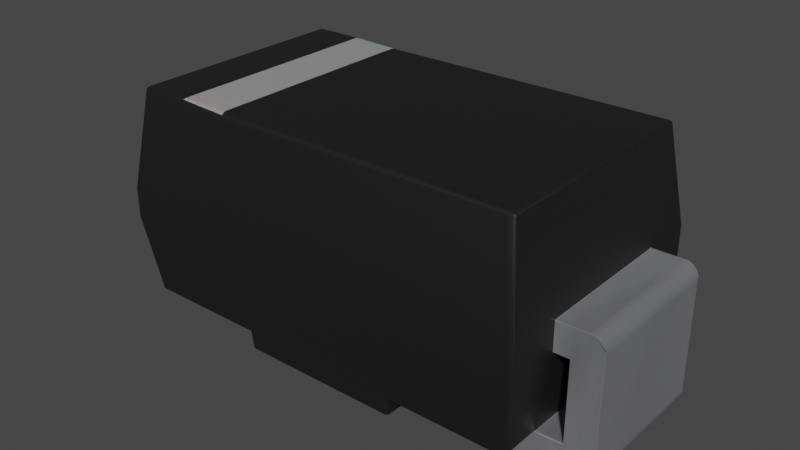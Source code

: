 # Source: DO-214AC.blend  (saved by Blender 3.2.14; exported with 4.5.12 LTS)
import bpy
from mathutils import Matrix  # noqa: F401  (used for matrix-valued properties, if any)

bpy.ops.wm.read_factory_settings(use_empty=True)
scene = bpy.context.scene
scene.name = 'Scene'

# ---- collections
col_collection = bpy.data.collections.new('Collection'); scene.collection.children.link(col_collection)

# ---- materials (node trees are filled in below, after node groups)
mat_plastic_white = bpy.data.materials.new('plastic_white')
mat_plastic_white.use_transparent_shadow = False
mat_plastic_black = bpy.data.materials.new('plastic_black')
mat_plastic_black.use_transparent_shadow = False
mat_plastic_black.preview_render_type = 'CUBE'
mat_metal = bpy.data.materials.new('Metal')
mat_metal.use_transparent_shadow = False

# ---- node groups
ng_auto_smooth = bpy.data.node_groups.new('Auto Smooth', 'GeometryNodeTree')
_s = ng_auto_smooth.interface.new_socket(name='Geometry', in_out='OUTPUT', socket_type='NodeSocketGeometry')
_s = ng_auto_smooth.interface.new_socket(name='Geometry', in_out='INPUT', socket_type='NodeSocketGeometry')
_s = ng_auto_smooth.interface.new_socket(name='Angle', in_out='INPUT', socket_type='NodeSocketFloat')
_s.subtype = 'ANGLE'
_s.min_value = 0.0
_s.max_value = 3.142
ng_auto_smooth.is_modifier = True
_N = ng_auto_smooth.nodes; _L = ng_auto_smooth.links
n0 = _N.new('NodeGroupOutput'); n0.name = 'Group Output'; n0.location = (480, -100)
n1 = _N.new('NodeGroupInput'); n1.name = 'Group Input'; n1.location = (-420, -300)
n2 = _N.new('NodeGroupInput'); n2.name = 'Group Input.001'; n2.location = (-60, -100)
n3 = _N.new('GeometryNodeSetShadeSmooth'); n3.name = 'Set Shade Smooth'; n3.location = (120, -100)
n3.domain = 'EDGE'
n4 = _N.new('GeometryNodeSetShadeSmooth'); n4.name = 'Set Shade Smooth.001'; n4.location = (300, -100)
n5 = _N.new('GeometryNodeInputMeshEdgeAngle'); n5.name = 'Edge Angle'; n5.location = (-420, -220)
n6 = _N.new('GeometryNodeInputEdgeSmooth'); n6.name = 'Is Edge Smooth'; n6.location = (-60, -160)
n7 = _N.new('GeometryNodeInputShadeSmooth'); n7.name = 'Is Face Smooth'; n7.location = (-240, -340)
n8 = _N.new('FunctionNodeBooleanMath'); n8.name = 'Boolean Math'; n8.location = (-60, -220)
n9 = _N.new('FunctionNodeCompare'); n9.name = 'Compare'; n9.location = (-240, -180)
n9.operation = 'LESS_EQUAL'
_L.new(n5.outputs[0], n9.inputs[0])
_L.new(n4.outputs[0], n0.inputs[0])
_L.new(n1.outputs[1], n9.inputs[1])
_L.new(n9.outputs[0], n8.inputs[0])
_L.new(n7.outputs[0], n8.inputs[1])
_L.new(n2.outputs[0], n3.inputs[0])
_L.new(n6.outputs[0], n3.inputs[1])
_L.new(n3.outputs[0], n4.inputs[0])
_L.new(n8.outputs[0], n3.inputs[2])
n0.is_active_output = True

# ---- material node trees
mat_plastic_white.use_nodes = True; mat_plastic_white.node_tree.nodes.clear()
_N = mat_plastic_white.node_tree.nodes; _L = mat_plastic_white.node_tree.links
n0 = _N.new('ShaderNodeOutputMaterial'); n0.name = 'Material Output'; n0.location = (300, 300)
n1 = _N.new('ShaderNodeBsdfPrincipled'); n1.name = 'Principled BSDF'; n1.location = (-34, 272)
n1.distribution = 'GGX'
n1.subsurface_method = 'BURLEY'
n1.inputs[1].default_value = 0.02
n1.inputs[2].default_value = 0.4636
n1.inputs[3].default_value = 1.4
n1.inputs[8].default_value = 1.0
n1.inputs[10].default_value = 0.3682
n1.inputs[13].default_value = 0.6591
n1.inputs[18].default_value = 0.2318
n1.inputs[20].default_value = 0.6709
n1.inputs[24].default_value = 0.1191
n1.inputs[27].default_value = (0.0, 0.0, 0.0, 1.0)
n1.inputs[28].default_value = 1.0
n2 = _N.new('ShaderNodeMapping'); n2.name = 'Mapping'; n2.location = (-1010, 265)
n2.inputs[3].default_value = (3.0, 1.0, 1.0)
n3 = _N.new('ShaderNodeTexCoord'); n3.name = 'Texture Coordinate'; n3.location = (-1250, 180)
n4 = _N.new('ShaderNodeBump'); n4.name = 'Bump'; n4.location = (-376, -99)
n4.inputs[0].default_value = 0.05
n4.inputs[1].default_value = 1.0
n4.inputs[2].default_value = 1.0
n5 = _N.new('ShaderNodeTexNoise'); n5.name = 'Noise Texture'; n5.location = (-662, 176)
n5.inputs[2].default_value = 88.0
n5.inputs[3].default_value = 10.8
n5.inputs[4].default_value = 0.9167
n5.inputs[8].default_value = 1.6
n6 = _N.new('ShaderNodeValToRGB'); n6.name = 'ColorRamp'; n6.location = (-354, 186)
while len(n6.color_ramp.elements) > 1: n6.color_ramp.elements.remove(n6.color_ramp.elements[-1])
n6.color_ramp.elements[0].position = 0.0; n6.color_ramp.elements[0].color = (0.2596, 0.2596, 0.2596, 1.0)
_e = n6.color_ramp.elements.new(1.0); _e.color = (0.6303, 0.6303, 0.6303, 1.0)
n7 = _N.new('ShaderNodeMix'); n7.name = 'Mix'; n7.location = (-204, 152)
n7.data_type = 'RGBA'
n7.inputs[0].default_value = 0.3682
n7.inputs[7].default_value = (0.2525, 0.2525, 0.2525, 1.0)
_L.new(n5.outputs[0], n6.inputs[0])
_L.new(n1.outputs[0], n0.inputs[0])
_L.new(n3.outputs[2], n2.inputs[0])
_L.new(n2.outputs[0], n5.inputs[0])
_L.new(n5.outputs[0], n4.inputs[3])
_L.new(n4.outputs[0], n1.inputs[5])
_L.new(n6.outputs[0], n7.inputs[6])
_L.new(n7.outputs[2], n1.inputs[0])
n0.is_active_output = True
mat_plastic_black.use_nodes = True; mat_plastic_black.node_tree.nodes.clear()
_N = mat_plastic_black.node_tree.nodes; _L = mat_plastic_black.node_tree.links
n0 = _N.new('ShaderNodeOutputMaterial'); n0.name = 'Material Output'; n0.location = (463, 300)
n1 = _N.new('ShaderNodeBsdfPrincipled'); n1.name = 'Principled BSDF'; n1.location = (173, 300)
n1.distribution = 'GGX'
n1.subsurface_method = 'BURLEY'
n1.inputs[1].default_value = 0.06818
n1.inputs[2].default_value = 0.5182
n1.inputs[3].default_value = 1.45
n1.inputs[13].default_value = 0.6432
n1.inputs[20].default_value = 0.1027
n1.inputs[27].default_value = (0.0, 0.0, 0.0, 1.0)
n1.inputs[28].default_value = 1.0
n2 = _N.new('ShaderNodeTexCoord'); n2.name = 'Texture Coordinate'; n2.location = (-1001, 105)
n3 = _N.new('ShaderNodeTexNoise'); n3.name = 'Noise Texture'; n3.location = (-455, 203)
n3.inputs[2].default_value = 400.0
n3.inputs[3].default_value = 5.6
n3.inputs[4].default_value = 0.2125
n4 = _N.new('ShaderNodeBump'); n4.name = 'Bump'; n4.location = (-135, -86)
n4.inputs[0].default_value = 0.02
n4.inputs[1].default_value = 0.4
n4.inputs[2].default_value = 1.0
n5 = _N.new('ShaderNodeMapping'); n5.name = 'Mapping'; n5.location = (-755, 143)
n5.inputs[3].default_value = (1.0, 2.0, 1.0)
n6 = _N.new('ShaderNodeValToRGB'); n6.name = 'ColorRamp'; n6.location = (-147, 213)
while len(n6.color_ramp.elements) > 1: n6.color_ramp.elements.remove(n6.color_ramp.elements[-1])
n6.color_ramp.elements[0].position = 0.0; n6.color_ramp.elements[0].color = (0.005014, 0.005014, 0.005014, 1.0)
_e = n6.color_ramp.elements.new(0.9955); _e.color = (0.01269, 0.01269, 0.01269, 1.0)
_L.new(n1.outputs[0], n0.inputs[0])
_L.new(n3.outputs[0], n6.inputs[0])
_L.new(n6.outputs[0], n1.inputs[0])
_L.new(n2.outputs[2], n5.inputs[0])
_L.new(n5.outputs[0], n3.inputs[0])
_L.new(n3.outputs[0], n4.inputs[3])
_L.new(n4.outputs[0], n1.inputs[5])
n0.is_active_output = True
mat_metal.use_nodes = True; mat_metal.node_tree.nodes.clear()
_N = mat_metal.node_tree.nodes; _L = mat_metal.node_tree.links
n0 = _N.new('ShaderNodeMapping'); n0.name = 'Mapping'; n0.location = (2649, 699)
n0.inputs[3].default_value = (4.8, 1.2, 1.1)
n1 = _N.new('ShaderNodeBsdfPrincipled'); n1.name = 'Principled BSDF'; n1.location = (3537, 1045)
n1.distribution = 'GGX'
n1.subsurface_method = 'BURLEY'
n1.inputs[1].default_value = 0.7818
n1.inputs[2].default_value = 0.2886
n1.inputs[3].default_value = 1.45
n1.inputs[13].default_value = 0.0
n1.inputs[27].default_value = (0.0, 0.0, 0.0, 1.0)
n1.inputs[28].default_value = 1.0
n2 = _N.new('ShaderNodeOutputMaterial'); n2.name = 'Material Output.002'; n2.location = (3892, 1044)
n2.width = 213
n3 = _N.new('ShaderNodeTexNoise'); n3.name = 'Noise Texture.002'; n3.location = (2869, 717)
n3.inputs[2].default_value = 0.1
n3.inputs[3].default_value = 7.0
n3.inputs[4].default_value = 0.6
n3.inputs[8].default_value = 0.4
n4 = _N.new('ShaderNodeTexCoord'); n4.name = 'Texture Coordinate'; n4.location = (2461, 674)
n5 = _N.new('ShaderNodeMix'); n5.name = 'Mix.001'; n5.location = (3176, 836)
n5.data_type = 'RGBA'
n5.inputs[6].default_value = (0.9398, 0.9547, 1.0, 1.0)
n5.inputs[7].default_value = (0.13, 0.1259, 0.1359, 1.0)
n6 = _N.new('ShaderNodeBump'); n6.name = 'Bump.001'; n6.location = (3096, 563)
n6.inputs[0].default_value = 0.05
n6.inputs[1].default_value = 0.01
n6.inputs[2].default_value = 1.0
_L.new(n1.outputs[0], n2.inputs[0])
_L.new(n3.outputs[0], n6.inputs[3])
_L.new(n0.outputs[0], n3.inputs[0])
_L.new(n3.outputs[0], n5.inputs[0])
_L.new(n4.outputs[3], n0.inputs[0])
_L.new(n5.outputs[2], n1.inputs[0])
_L.new(n6.outputs[0], n1.inputs[5])
n2.is_active_output = True

# ---- world
world_world = bpy.data.worlds.new('World'); scene.world = world_world
world_world.use_nodes = True; world_world.node_tree.nodes.clear()
_N = world_world.node_tree.nodes; _L = world_world.node_tree.links
n0 = _N.new('ShaderNodeOutputWorld'); n0.name = 'World Output'; n0.location = (300, 300)
n1 = _N.new('ShaderNodeBackground'); n1.name = 'Background'; n1.location = (10, 300)
n1.inputs[0].default_value = (0.05088, 0.05088, 0.05088, 1.0)
_L.new(n1.outputs[0], n0.inputs[0])
n0.is_active_output = True
world_world.color = (0.05088, 0.05088, 0.05088)
world_world.use_sun_shadow = False
world_world.sun_shadow_jitter_overblur = 0.0

# ---- meshes
me_shape_44_indexedfaceset = bpy.data.meshes.new('SHAPE_44_IndexedFaceSet')
me_shape_44_indexedfaceset.from_pydata([(1.45, 0.75, 0.3), (1.45, -0.75, 0.3), (0.8247, 1.188, 0.3), (2.039, 1.188, 0.3), (-1.011, -1.159, 2.402), (-1.511, 1.159, 2.402), (2.011, -1.159, 2.4), (-2.15, -1.3, 1.4), (-2.011, -1.159, 2.4), (-1.511, -1.159, 2.402), (2.15, -1.3, 1.4), (-1.011, 1.159, 2.402), (2.011, 1.159, 2.4), (-2.011, 1.159, 2.4), (2.15, -0.75, 1.4), (2.45, -0.75, 1.4), (2.15, 0.75, 1.4), (2.15, 1.3, 1.4), (-2.15, 0.75, 1.1), (-2.15, 1.3, 1.4), (-2.15, -0.75, 1.4), (-2.039, -1.188, 0.3), (-2.15, -1.3, 1.1), (-0.8247, -1.188, 0.3), (2.039, -1.188, 0.3), (2.15, -1.3, 1.1), (2.485, -0.75, 1.396), (2.571, -0.75, 1.338), (2.57, -0.75, 0.05969), (2.586, -0.75, 0.08642), (2.596, -0.75, 0.1158), (2.599, -0.75, 0.1325), (1.45, -0.75, 0.0), (2.518, -0.75, 1.384), (2.547, -0.75, 1.364), (2.588, -0.75, 1.307), (2.597, -0.75, 1.279), (2.6, -0.75, 1.25), (2.547, 0.75, 1.364), (2.57, 0.75, 1.34), (2.586, 0.75, 1.314), (2.45, 0.75, 1.4), (2.49, 0.75, 1.395), (2.522, 0.75, 1.382), (2.596, 0.75, 1.284), (2.599, 0.75, 1.267), (2.6, 0.75, 1.25), (2.6, 0.75, 0.15), (2.595, 0.75, 0.1103), (2.582, 0.75, 0.07829), (2.45, 0.75, 0.0), (-2.039, 1.188, 0.3), (-0.8247, 1.188, 0.3), (-0.8247, 1.159, 0.1), (-1.45, 0.75, 0.3), (-1.45, 0.75, 0.0), (-2.45, 0.75, 0.0), (-2.599, 0.75, 0.1325), (-2.6, 0.75, 0.15), (-2.6, 0.75, 1.25), (-2.485, 0.75, 1.396), (-2.518, 0.75, 1.384), (-2.547, 0.75, 1.364), (-2.571, 0.75, 1.338), (-2.597, 0.75, 1.279), (-2.15, 0.75, 1.4), (-2.547, -0.75, 1.364), (-2.599, -0.75, 1.267), (-2.6, -0.75, 1.25), (-2.45, 0.75, 1.4), (-2.588, 0.75, 1.307), (-2.15, -0.75, 1.1), (-1.45, -0.75, 0.0), (-2.45, -0.75, 0.0), (-2.54, -0.75, 0.03017), (-2.514, -0.75, 0.01386), (-2.45, -0.75, 1.4), (-2.49, -0.75, 1.395), (-2.522, -0.75, 1.382), (-2.57, -0.75, 1.34), (-2.586, -0.75, 1.314), (-2.596, -0.75, 1.284), (-2.15, 1.3, 1.1), (-2.039, -0.75, 0.3), (-2.039, 0.75, 0.3), (2.039, -0.75, 0.3), (2.039, 0.75, 0.3), (2.15, 1.3, 1.1), (2.3, -0.75, 0.3), (2.3, 0.75, 0.3), (2.45, -0.75, 0.0), (-2.3, -0.75, 0.3), (-2.3, 0.75, 1.1), (-2.6, -0.75, 0.15), (-2.3, 0.75, 0.3), (-2.3, -0.75, 1.1), (-0.8247, -1.159, 0.1), (-1.45, -0.75, 0.3), (2.3, 0.75, 1.1), (2.3, -0.75, 1.1), (2.15, -0.75, 1.1), (2.15, 0.75, 1.1), (2.49, -0.75, 0.005046), (2.522, -0.75, 0.01774), (2.547, -0.75, 0.03587), (2.6, -0.75, 0.15), (2.564, 0.75, 0.0525), (2.54, 0.75, 0.03017), (2.514, 0.75, 0.01386), (2.484, 0.75, 0.003816), (2.467, 0.75, 0.001026), (1.45, 0.75, 0.0), (-2.595, -0.75, 0.1103), (-2.582, -0.75, 0.07829), (-2.564, -0.75, 0.0525), (-2.484, -0.75, 0.003816), (-2.467, -0.75, 0.001026), (-2.49, 0.75, 0.005046), (-2.522, 0.75, 0.01774), (-2.547, 0.75, 0.03587), (-2.57, 0.75, 0.05969), (-2.586, 0.75, 0.08642), (-2.596, 0.75, 0.1158), (0.8247, -1.159, 0.1), (0.8247, 1.159, 0.1), (0.8247, -1.188, 0.3)], [], [(0, 86, 3), (2, 0, 3), (1, 24, 85), (1, 0, 2), (125, 24, 1), (125, 1, 2), (5, 11, 4), (5, 4, 9), (11, 12, 6), (11, 6, 4), (13, 9, 8), (13, 5, 9), (4, 6, 10), (7, 8, 9), (7, 9, 4), (7, 4, 10), (6, 14, 10), (16, 14, 6), (12, 17, 16), (12, 16, 6), (11, 17, 12), (19, 5, 13), (19, 11, 5), (19, 17, 11), (8, 7, 20), (13, 20, 65), (13, 65, 19), (13, 8, 20), (22, 7, 10), (22, 10, 25), (100, 25, 10), (100, 10, 14), (16, 15, 14), (41, 15, 16), (17, 101, 16), (87, 101, 17), (82, 17, 19), (82, 87, 17), (19, 65, 18), (82, 19, 18), (69, 20, 76), (65, 20, 69), (71, 20, 7), (71, 7, 22), (125, 25, 24), (96, 125, 123), (23, 125, 96), (23, 25, 125), (22, 23, 21), (22, 25, 23), (33, 34, 27), (35, 33, 27), (26, 33, 35), (37, 35, 36), (37, 26, 35), (15, 26, 37), (99, 14, 15), (99, 15, 37), (100, 14, 99), (28, 30, 29), (28, 31, 30), (88, 37, 105), (88, 99, 37), (102, 104, 103), (90, 28, 104), (90, 105, 31), (90, 88, 105), (90, 31, 28), (90, 104, 102), (85, 88, 90), (32, 1, 85), (32, 85, 90), (41, 26, 15), (42, 33, 26), (42, 26, 41), (43, 34, 33), (43, 33, 42), (38, 34, 43), (39, 27, 34), (39, 34, 38), (40, 35, 27), (40, 27, 39), (44, 36, 35), (44, 35, 40), (45, 37, 36), (45, 36, 44), (46, 37, 45), (42, 38, 43), (44, 40, 39), (45, 44, 39), (41, 39, 38), (41, 46, 45), (41, 38, 42), (41, 45, 39), (98, 41, 16), (98, 46, 41), (101, 98, 16), (106, 48, 47), (106, 49, 48), (89, 47, 46), (89, 46, 98), (107, 106, 47), (109, 108, 107), (110, 109, 107), (110, 107, 47), (50, 47, 89), (50, 110, 47), (86, 50, 89), (111, 86, 0), (111, 50, 86), (2, 3, 87), (52, 53, 124), (52, 124, 2), (82, 51, 52), (82, 2, 87), (82, 52, 2), (92, 65, 69), (92, 18, 65), (63, 61, 62), (70, 60, 61), (70, 61, 63), (59, 69, 60), (59, 70, 64), (59, 92, 69), (59, 60, 70), (84, 55, 54), (56, 84, 94), (56, 55, 84), (58, 94, 92), (58, 92, 59), (58, 56, 94), (57, 56, 58), (120, 122, 121), (120, 57, 122), (120, 56, 57), (119, 117, 56), (119, 118, 117), (119, 56, 120), (59, 67, 68), (64, 81, 67), (64, 67, 59), (70, 80, 81), (70, 81, 64), (63, 79, 80), (63, 80, 70), (62, 78, 66), (62, 66, 79), (62, 79, 63), (61, 77, 78), (61, 78, 62), (60, 76, 77), (60, 77, 61), (69, 76, 60), (66, 77, 76), (66, 78, 77), (95, 20, 71), (95, 76, 20), (79, 66, 76), (81, 80, 79), (67, 79, 76), (67, 81, 79), (68, 76, 95), (68, 67, 76), (83, 97, 72), (73, 91, 83), (73, 83, 72), (93, 95, 91), (93, 68, 95), (93, 91, 73), (116, 93, 73), (74, 115, 75), (74, 116, 115), (74, 93, 116), (114, 112, 93), (114, 113, 112), (114, 93, 74), (21, 71, 22), (83, 71, 21), (84, 18, 71), (84, 71, 83), (51, 82, 18), (51, 18, 84), (51, 54, 52), (84, 54, 51), (97, 23, 52), (97, 52, 54), (21, 97, 83), (21, 23, 97), (24, 25, 100), (85, 24, 100), (86, 100, 101), (86, 85, 100), (3, 101, 87), (3, 86, 101), (89, 98, 99), (89, 99, 88), (32, 50, 111), (32, 90, 50), (47, 105, 37), (47, 37, 46), (94, 91, 95), (94, 95, 92), (73, 55, 56), (73, 72, 55), (58, 59, 68), (58, 68, 93), (91, 84, 83), (91, 94, 84), (95, 18, 92), (95, 71, 18), (53, 52, 23), (53, 23, 96), (55, 72, 97), (55, 97, 54), (100, 99, 98), (100, 98, 101), (85, 86, 89), (85, 89, 88), (47, 31, 105), (48, 29, 30), (48, 30, 31), (48, 31, 47), (49, 28, 29), (49, 29, 48), (106, 104, 28), (106, 28, 49), (107, 103, 104), (107, 104, 106), (108, 102, 103), (108, 103, 107), (109, 102, 108), (110, 90, 102), (110, 102, 109), (50, 90, 110), (111, 0, 1), (111, 1, 32), (56, 116, 73), (117, 75, 115), (117, 115, 116), (117, 116, 56), (118, 74, 75), (118, 75, 117), (119, 114, 74), (119, 74, 118), (120, 113, 114), (120, 114, 119), (121, 112, 113), (121, 113, 120), (122, 112, 121), (57, 93, 112), (57, 112, 122), (58, 93, 57), (96, 124, 53), (96, 123, 124), (2, 123, 125), (124, 123, 2)])
me_shape_44_indexedfaceset.polygons.foreach_set('use_smooth', [True] * 256)
me_shape_44_indexedfaceset.polygons.foreach_set('material_index', [1, 1, 1, 1, 1, 1, 0, 0, 1, 1, 1, 1, 1, 1, 1, 1, 1, 1, 1, 1, 1, 1, 1, 1, 1, 1, 1, 1, 1, 1, 1, 1, 2, 2, 1, 1, 1, 1, 1, 1, 2, 2, 1, 1, 1, 1, 1, 1, 1, 1, 2, 2, 2, 2, 2, 2, 2, 2, 2, 2, 2, 2, 2, 2, 2, 2, 2, 2, 2, 2, 2, 2, 2, 2, 2, 2, 2, 2, 2, 2, 2, 2, 2, 2, 2, 2, 2, 2, 2, 2, 2, 2, 2, 2, 2, 2, 2, 2, 2, 2, 2, 2, 2, 2, 2, 2, 2, 2, 2, 2, 1, 1, 1, 1, 1, 1, 2, 2, 2, 2, 2, 2, 2, 2, 2, 2, 2, 2, 2, 2, 2, 2, 2, 2, 2, 2, 2, 2, 2, 2, 2, 2, 2, 2, 2, 2, 2, 2, 2, 2, 2, 2, 2, 2, 2, 2, 2, 2, 2, 2, 2, 2, 2, 2, 2, 2, 2, 2, 2, 2, 2, 2, 2, 2, 2, 2, 1, 1, 1, 1, 1, 1, 1, 1, 1, 1, 1, 1, 1, 1, 1, 1, 1, 1, 2, 2, 2, 2, 2, 2, 2, 2, 2, 2, 2, 2, 2, 2, 2, 2, 1, 1, 2, 2, 2, 2, 2, 2, 2, 2, 2, 2, 2, 2, 2, 2, 2, 2, 2, 2, 2, 2, 2, 2, 2, 2, 2, 2, 2, 2, 2, 2, 2, 2, 2, 2, 2, 2, 2, 2, 2, 2, 1, 1, 1, 1])
_uv = me_shape_44_indexedfaceset.uv_layers.new(name='UVMap')
_uv.uv.foreach_set('vector', [0.8158, 0.4849, 0.8158, 0.0, 1.0, 0.0, 1.0, 1.0, 0.8158, 0.4849, 1.0, 0.0, 0.1842, 0.4849, 0.0, 0.0, 0.1842, 0.0, 0.1842, 0.4849, 0.8158, 0.4849, 1.0, 1.0, 0.0, 1.0, 0.0, 0.0, 0.1842, 0.4849, 0.0, 1.0, 0.1842, 0.4849, 1.0, 1.0, 1.0, 1.0, 1.0, 0.0, 0.0, 0.0, 1.0, 1.0, 0.0, 0.0, 0.0, 1.0, 1.0, 1.0, 0.0, 1.0, 0.0, 0.0, 1.0, 1.0, 0.0, 0.0, 1.0, 0.0, 1.0, 1.0, 0.0, 0.0, 0.0, 1.0, 1.0, 1.0, 1.0, 0.0, 0.0, 0.0, 0.7351, 1.0, 0.03237, 0.9975, 0.0, 0.0, 1.0, 0.0, 0.9676, 0.9975, 0.8514, 1.0, 1.0, 0.0, 0.8514, 1.0, 0.7351, 1.0, 1.0, 0.0, 0.7351, 1.0, 0.0, 0.0, 0.05405, 1.0, 0.2115, 0.0, 0.0, 0.0, 0.7885, 0.0, 0.2115, 0.0, 0.05405, 1.0, 0.9459, 1.0, 1.0, 0.0, 0.7885, 0.0, 0.9459, 1.0, 0.7885, 0.0, 0.05405, 1.0, 0.7351, 1.0, 0.0, 0.0, 0.03237, 0.9975, 1.0, 0.0, 0.8514, 1.0, 0.9676, 0.9975, 1.0, 0.0, 0.7351, 1.0, 0.8514, 1.0, 1.0, 0.0, 0.0, 0.0, 0.7351, 1.0, 0.05405, 1.0, 0.0, 0.0, 0.2115, 0.0, 0.9459, 1.0, 0.2115, 0.0, 0.7885, 0.0, 0.9459, 1.0, 0.7885, 0.0, 1.0, 0.0, 0.9459, 1.0, 0.05405, 1.0, 0.2115, 0.0, 1.0, 0.0, 1.0, 1.0, 0.0, 1.0, 1.0, 0.0, 0.0, 1.0, 0.0, 0.0, 1.0, 0.0, 0.0, 0.0, 0.0, 1.0, 1.0, 0.0, 0.0, 1.0, 1.0, 1.0, 1.0, 1.0, 0.0, 0.0, 0.0, 1.0, 1.0, 0.0, 0.0, 0.0, 1.0, 1.0, 1.0, 1.0, 0.0, 0.0, 0.0, 1.0, 1.0, 0.0, 0.0, 0.0, 1.0, 1.0, 1.0, 0.0, 0.0, 1.0, 1.0, 1.0, 1.0, 0.0, 0.0, 0.0, 0.0, 1.0, 1.0, 1.0, 0.0, 1.0, 0.0, 0.0, 1.0, 0.0, 1.0, 1.0, 0.0, 0.0, 1.0, 1.0, 0.0, 0.0, 0.0, 1.0, 1.0, 0.0, 0.0, 0.0, 1.0, 1.0, 1.0, 0.0, 1.0, 1.0, 0.0, 1.0, 1.0, 0.0, 0.0, 1.0, 0.0, 0.0, 0.3082, 0.2, 0.0, 1.0, 0.02589, 0.2, 0.6918, 0.0, 0.3082, 0.2, 0.3082, 0.0, 0.6918, 0.2, 0.3082, 0.2, 0.6918, 0.0, 0.6918, 0.2, 0.0, 1.0, 0.3082, 0.2, 1.0, 1.0, 0.6918, 0.2, 0.9741, 0.2, 1.0, 1.0, 0.0, 1.0, 0.6918, 0.2, 0.9882, 0.07127, 0.9743, 0.04573, 0.9558, 0.02496, 0.9338, 0.01005, 0.9882, 0.07127, 0.9558, 0.02496, 0.997, 0.1, 0.9882, 0.07127, 0.9338, 0.01005, 0.8929, 0.0, 0.9338, 0.01005, 0.9137, 0.002574, 0.8929, 0.0, 0.997, 0.1, 0.9338, 0.01005, 1.0, 0.1304, 0.997, 0.1, 0.8929, 0.0, 0.7857, 0.2609, 1.0, 0.3913, 1.0, 0.1304, 0.7857, 0.2609, 1.0, 0.1304, 0.8929, 0.0, 0.7857, 0.3913, 1.0, 0.3913, 0.7857, 0.2609, 0.04263, 0.02623, 0.08274, 0.003318, 0.06173, 0.01205, 0.04263, 0.02623, 0.09467, 0.0008921, 0.08274, 0.003318, 0.2143, 0.2609, 0.8929, 0.0, 0.1071, 0.0, 0.2143, 0.2609, 0.7857, 0.2609, 0.8929, 0.0, 0.003604, 0.09587, 0.02562, 0.04565, 0.01267, 0.06808, 0.0, 0.1304, 0.04263, 0.02623, 0.02562, 0.04565, 0.0, 0.1304, 0.1071, 0.0, 0.09467, 0.0008921, 0.0, 0.1304, 0.2143, 0.2609, 0.1071, 0.0, 0.0, 0.1304, 0.09467, 0.0008921, 0.04263, 0.02623, 0.0, 0.1304, 0.02562, 0.04565, 0.003604, 0.09587, 0.2143, 0.4881, 0.2143, 0.2609, 0.0, 0.1304, 0.0, 1.0, 0.2143, 1.0, 0.2143, 0.4881, 0.0, 1.0, 0.2143, 0.4881, 0.0, 0.1304, 1.0, 1.0, 0.0, 0.9717, 0.0, 1.0, 1.0, 0.9664, 0.0, 0.8902, 0.0, 0.9717, 1.0, 0.9664, 0.0, 0.9717, 1.0, 1.0, 1.0, 0.8818, 0.0, 0.7603, 0.0, 0.8902, 1.0, 0.8818, 0.0, 0.8902, 1.0, 0.9664, 1.0, 0.7608, 0.0, 0.7603, 1.0, 0.8818, 1.0, 0.6021, 0.0, 0.5876, 0.0, 0.7603, 1.0, 0.6021, 0.0, 0.7603, 1.0, 0.7608, 1.0, 0.4239, 0.0, 0.3823, 0.0, 0.5876, 1.0, 0.4239, 0.0, 0.5876, 1.0, 0.6021, 1.0, 0.2278, 0.0, 0.1949, 0.0, 0.3823, 1.0, 0.2278, 0.0, 0.3823, 1.0, 0.4239, 1.0, 0.1164, 0.0, 0.0, 0.0, 0.1949, 1.0, 0.1164, 0.0, 0.1949, 1.0, 0.2278, 1.0, 0.0, 0.0, 0.0, 1.0, 0.1164, 0.9964, 0.09587, 0.9744, 0.04565, 0.9873, 0.06808, 0.9173, 0.003318, 0.9383, 0.01205, 0.9574, 0.02623, 0.9053, 0.0008921, 0.9173, 0.003318, 0.9574, 0.02623, 1.0, 0.1304, 0.9574, 0.02623, 0.9744, 0.04565, 1.0, 0.1304, 0.8929, 0.0, 0.9053, 0.0008921, 1.0, 0.1304, 0.9744, 0.04565, 0.9964, 0.09587, 1.0, 0.1304, 0.9053, 0.0008921, 0.9574, 0.02623, 0.7857, 0.2609, 1.0, 0.1304, 1.0, 0.3913, 0.7857, 0.2609, 0.8929, 0.0, 1.0, 0.1304, 0.7857, 0.3913, 0.7857, 0.2609, 1.0, 0.3913, 0.0375, 0.03119, 0.07875, 0.004388, 0.1071, 0.0, 0.0375, 0.03119, 0.05592, 0.01542, 0.07875, 0.004388, 0.2143, 0.2609, 0.1071, 0.0, 0.8929, 0.0, 0.2143, 0.2609, 0.8929, 0.0, 0.7857, 0.2609, 0.02155, 0.0519, 0.0375, 0.03119, 0.1071, 0.0, 0.002726, 0.1007, 0.009902, 0.07515, 0.02155, 0.0519, 0.0007328, 0.1153, 0.002726, 0.1007, 0.02155, 0.0519, 0.0007328, 0.1153, 0.02155, 0.0519, 0.1071, 0.0, 0.0, 0.1304, 0.1071, 0.0, 0.2143, 0.2609, 0.0, 0.1304, 0.0007328, 0.1153, 0.1071, 0.0, 0.2143, 0.4881, 0.0, 0.1304, 0.2143, 0.2609, 0.0, 1.0, 0.2143, 0.4881, 0.2143, 1.0, 0.0, 1.0, 0.0, 0.1304, 0.2143, 0.4881, 0.3082, 0.2, 0.02589, 0.2, 0.0, 1.0, 0.6918, 0.2, 0.6918, 0.0, 0.3082, 0.0, 0.6918, 0.2, 0.3082, 0.0, 0.3082, 0.2, 1.0, 1.0, 0.9741, 0.2, 0.6918, 0.2, 1.0, 1.0, 0.3082, 0.2, 0.0, 1.0, 1.0, 1.0, 0.6918, 0.2, 0.3082, 0.2, 0.7857, 0.7391, 1.0, 0.6087, 1.0, 0.8696, 0.7857, 0.7391, 0.7857, 0.6087, 1.0, 0.6087, 0.9558, 0.975, 0.9882, 0.9287, 0.9743, 0.9543, 0.9338, 0.99, 0.997, 0.9, 0.9882, 0.9287, 0.9338, 0.99, 0.9882, 0.9287, 0.9558, 0.975, 0.8929, 1.0, 1.0, 0.8696, 0.997, 0.9, 0.8929, 1.0, 0.9338, 0.99, 0.9137, 0.9974, 0.8929, 1.0, 0.7857, 0.7391, 1.0, 0.8696, 0.8929, 1.0, 0.997, 0.9, 0.9338, 0.99, 0.2143, 0.5119, 0.0, 0.0, 0.2143, 0.0, 0.0, 0.8696, 0.2143, 0.5119, 0.2143, 0.7391, 0.0, 0.8696, 0.0, 0.0, 0.2143, 0.5119, 0.1071, 1.0, 0.2143, 0.7391, 0.7857, 0.7391, 0.1071, 1.0, 0.7857, 0.7391, 0.8929, 1.0, 0.1071, 1.0, 0.0, 0.8696, 0.2143, 0.7391, 0.09467, 0.9991, 0.0, 0.8696, 0.1071, 1.0, 0.04263, 0.9738, 0.08274, 0.9967, 0.06173, 0.9879, 0.04263, 0.9738, 0.09467, 0.9991, 0.08274, 0.9967, 0.04263, 0.9738, 0.0, 0.8696, 0.09467, 0.9991, 0.02562, 0.9543, 0.003604, 0.9041, 0.0, 0.8696, 0.02562, 0.9543, 0.01267, 0.9319, 0.003604, 0.9041, 0.02562, 0.9543, 0.0, 0.8696, 0.04263, 0.9738, 1.0, 0.0, 0.0, 0.1164, 0.0, 0.0, 1.0, 0.1949, 0.0, 0.2278, 0.0, 0.1164, 1.0, 0.1949, 0.0, 0.1164, 1.0, 0.0, 1.0, 0.3823, 0.0, 0.4239, 0.0, 0.2278, 1.0, 0.3823, 0.0, 0.2278, 1.0, 0.1949, 1.0, 0.5876, 0.0, 0.6021, 0.0, 0.4239, 1.0, 0.5876, 0.0, 0.4239, 1.0, 0.3823, 1.0, 0.7603, 0.0, 0.8818, 0.0, 0.7608, 1.0, 0.7603, 0.0, 0.7608, 0.0, 0.6021, 1.0, 0.7603, 0.0, 0.6021, 1.0, 0.5876, 1.0, 0.8902, 0.0, 0.9664, 0.0, 0.8818, 1.0, 0.8902, 0.0, 0.8818, 1.0, 0.7603, 1.0, 0.9717, 0.0, 1.0, 0.0, 0.9664, 1.0, 0.9717, 0.0, 0.9664, 1.0, 0.8902, 1.0, 1.0, 0.0, 1.0, 1.0, 0.9717, 0.9744, 0.9543, 0.9964, 0.9041, 1.0, 0.8696, 0.9744, 0.9543, 0.9873, 0.9319, 0.9964, 0.9041, 0.7857, 0.7391, 1.0, 0.6087, 0.7857, 0.6087, 0.7857, 0.7391, 1.0, 0.8696, 1.0, 0.6087, 0.9574, 0.9738, 0.9744, 0.9543, 1.0, 0.8696, 0.9173, 0.9967, 0.9383, 0.9879, 0.9574, 0.9738, 0.9053, 0.9991, 0.9574, 0.9738, 1.0, 0.8696, 0.9053, 0.9991, 0.9173, 0.9967, 0.9574, 0.9738, 0.8929, 1.0, 1.0, 0.8696, 0.7857, 0.7391, 0.8929, 1.0, 0.9053, 0.9991, 1.0, 0.8696, 0.2143, 0.5119, 0.2143, 0.0, 0.0, 0.0, 0.0, 0.8696, 0.2143, 0.7391, 0.2143, 0.5119, 0.0, 0.8696, 0.2143, 0.5119, 0.0, 0.0, 0.1071, 1.0, 0.7857, 0.7391, 0.2143, 0.7391, 0.1071, 1.0, 0.8929, 1.0, 0.7857, 0.7391, 0.1071, 1.0, 0.2143, 0.7391, 0.0, 0.8696, 0.0007328, 0.8847, 0.1071, 1.0, 0.0, 0.8696, 0.02155, 0.9481, 0.002726, 0.8993, 0.009902, 0.9249, 0.02155, 0.9481, 0.0007328, 0.8847, 0.002726, 0.8993, 0.02155, 0.9481, 0.1071, 1.0, 0.0007328, 0.8847, 0.0375, 0.9688, 0.07875, 0.9956, 0.1071, 1.0, 0.0375, 0.9688, 0.05592, 0.9846, 0.07875, 0.9956, 0.0375, 0.9688, 0.1071, 1.0, 0.02155, 0.9481, 0.04324, 0.0, 0.2115, 1.0, 0.0, 1.0, 0.2115, 0.0, 0.2115, 1.0, 0.04324, 0.0, 0.7885, 0.0, 0.7885, 1.0, 0.2115, 1.0, 0.7885, 0.0, 0.2115, 1.0, 0.2115, 0.0, 0.9568, 0.0, 1.0, 1.0, 0.7885, 1.0, 0.9568, 0.0, 0.7885, 1.0, 0.7885, 0.0, 1.0, 1.0, 0.8158, 0.5151, 1.0, 0.0, 0.8158, 1.0, 0.8158, 0.5151, 1.0, 1.0, 0.1842, 0.5151, 0.0, 0.0, 1.0, 0.0, 0.1842, 0.5151, 1.0, 0.0, 0.8158, 0.5151, 0.0, 1.0, 0.1842, 0.5151, 0.1842, 1.0, 0.0, 1.0, 0.0, 0.0, 0.1842, 0.5151, 0.04324, 0.0, 0.0, 1.0, 0.2115, 1.0, 0.2115, 0.0, 0.04324, 0.0, 0.2115, 1.0, 0.7885, 0.0, 0.2115, 1.0, 0.7885, 1.0, 0.7885, 0.0, 0.2115, 0.0, 0.2115, 1.0, 0.9568, 0.0, 0.7885, 1.0, 1.0, 1.0, 0.9568, 0.0, 0.7885, 0.0, 0.7885, 1.0, 1.0, 0.0, 1.0, 1.0, 0.0, 1.0, 1.0, 0.0, 0.0, 1.0, 0.0, 0.0, 0.0, 1.0, 1.0, 0.0, 1.0, 1.0, 0.0, 1.0, 0.0, 0.0, 1.0, 0.0, 1.0, 0.0, 0.0, 0.0, 0.0, 1.0, 1.0, 0.0, 0.0, 1.0, 1.0, 1.0, 1.0, 0.0, 0.0, 0.0, 0.0, 1.0, 1.0, 0.0, 0.0, 1.0, 1.0, 1.0, 0.0, 1.0, 1.0, 0.0, 1.0, 1.0, 0.0, 1.0, 0.0, 0.0, 1.0, 0.0, 1.0, 0.0, 1.0, 1.0, 0.0, 1.0, 1.0, 0.0, 0.0, 1.0, 0.0, 0.0, 0.0, 1.0, 1.0, 0.0, 0.0, 0.0, 0.0, 1.0, 1.0, 1.0, 1.0, 0.0, 0.0, 1.0, 1.0, 0.0, 1.0, 1.0, 0.0, 1.0, 0.0, 0.0, 1.0, 0.0, 0.9882, 0.0, 1.0, 1.0, 0.0, 1.0, 0.9882, 0.0, 0.0, 1.0, 0.01183, 0.0, 1.0, 0.0, 0.0, 0.0, 0.0, 1.0, 1.0, 0.0, 0.0, 1.0, 1.0, 1.0, 0.0, 1.0, 0.0, 0.0, 1.0, 0.0, 0.0, 1.0, 1.0, 0.0, 1.0, 1.0, 0.0, 1.0, 1.0, 1.0, 1.0, 0.0, 0.0, 1.0, 1.0, 0.0, 0.0, 0.0, 1.0, 1.0, 0.0, 0.8836, 0.0, 1.0, 1.0, 0.735, 0.0, 0.5761, 0.0, 0.7722, 1.0, 0.735, 0.0, 0.7722, 0.0, 0.8836, 1.0, 0.735, 0.0, 0.8836, 1.0, 1.0, 1.0, 0.522, 0.0, 0.3979, 0.0, 0.5761, 1.0, 0.522, 0.0, 0.5761, 1.0, 0.735, 1.0, 0.35, 0.0, 0.2392, 0.0, 0.3979, 1.0, 0.35, 0.0, 0.3979, 1.0, 0.522, 1.0, 0.2011, 0.0, 0.1182, 0.0, 0.2392, 1.0, 0.2011, 0.0, 0.2392, 1.0, 0.35, 1.0, 0.09241, 0.0, 0.03364, 0.0, 0.1182, 1.0, 0.09241, 0.0, 0.1182, 1.0, 0.2011, 1.0, 0.02544, 0.0, 0.03364, 1.0, 0.09241, 1.0, 0.00684, 0.0, 0.0, 0.0, 0.03364, 1.0, 0.00684, 0.0, 0.03364, 1.0, 0.02544, 1.0, 0.0, 0.0, 0.0, 1.0, 0.00684, 1.0, 0.0, 1.0, 1.0, 0.0, 1.0, 1.0, 0.0, 0.0, 1.0, 0.0, 0.0, 1.0, 0.0, 0.0, 0.00684, 0.0, 0.0, 1.0, 0.03364, 0.0, 0.09241, 0.0, 0.02544, 1.0, 0.03364, 0.0, 0.02544, 0.0, 0.00684, 1.0, 0.03364, 0.0, 0.00684, 1.0, 0.0, 1.0, 0.1182, 0.0, 0.2011, 0.0, 0.09241, 1.0, 0.1182, 0.0, 0.09241, 1.0, 0.03364, 1.0, 0.2392, 0.0, 0.35, 0.0, 0.2011, 1.0, 0.2392, 0.0, 0.2011, 1.0, 0.1182, 1.0, 0.3979, 0.0, 0.522, 0.0, 0.35, 1.0, 0.3979, 0.0, 0.35, 1.0, 0.2392, 1.0, 0.5761, 0.0, 0.735, 0.0, 0.522, 1.0, 0.5761, 0.0, 0.522, 1.0, 0.3979, 1.0, 0.7722, 0.0, 0.735, 1.0, 0.5761, 1.0, 0.8836, 0.0, 1.0, 0.0, 0.735, 1.0, 0.8836, 0.0, 0.735, 1.0, 0.7722, 1.0, 1.0, 0.0, 1.0, 1.0, 0.8836, 0.0, 1.0, 1.0, 0.0, 1.0, 1.0, 0.0, 1.0, 0.0, 0.0, 1.0, 0.0, 1.0, 1.0, 0.01183, 0.0, 0.0, 1.0, 0.9882, 0.0, 0.01183, 0.0, 1.0, 1.0])
me_shape_44_indexedfaceset.materials.append(mat_plastic_white)
me_shape_44_indexedfaceset.materials.append(mat_plastic_black)
me_shape_44_indexedfaceset.materials.append(mat_metal)
me_shape_44_indexedfaceset.update()
me_material_preview_mesh = bpy.data.meshes.new('Material_Preview_Mesh')
me_material_preview_mesh.from_pydata([], [], [])
me_material_preview_mesh.update()

# ---- objects
ob_shape_44_indexedfaceset = bpy.data.objects.new('SHAPE_44_IndexedFaceSet', me_shape_44_indexedfaceset)
ob_material_preview_dummy = bpy.data.objects.new('Material_Preview_Dummy', me_material_preview_mesh)

# ---- transforms, parenting, visibility, modifiers, constraints
ob_shape_44_indexedfaceset.location = (0.0, 0.0, 0.0)
_m = ob_shape_44_indexedfaceset.modifiers.new('Bevel', 'BEVEL')
_m.width = 2.0
_m.width_pct = 2.0
_m.segments = 5
_m.offset_type = 'PERCENT'
_m = ob_shape_44_indexedfaceset.modifiers.new('Auto Smooth', 'NODES')
_m.node_group = ng_auto_smooth
_gi = [s.identifier for s in ng_auto_smooth.interface.items_tree if s.item_type == 'SOCKET' and s.in_out == 'INPUT']
_m[_gi[1]] = 0.5236  # Angle
ob_material_preview_dummy.location = (0.0, 0.0, 0.0)
ob_material_preview_dummy.hide_select = True
ob_material_preview_dummy.hide_render = True

# ---- collection membership
col_collection.objects.link(ob_shape_44_indexedfaceset)
col_collection.objects.link(ob_material_preview_dummy)

# ---- scene / render settings (as saved in the file)
scene.frame_start = 1; scene.frame_end = 250; scene.frame_set(1)
scene.render.engine = 'BLENDER_EEVEE_NEXT'
scene.cycles.sampling_pattern = 'TABULATED_SOBOL'
scene.cycles.use_light_tree = False
scene.view_settings.view_transform = 'Filmic'
bpy.context.view_layer.update()

# ---- added for rendering (the .blend has no active camera and no usable light): camera, sun
cam_auto = bpy.data.cameras.new('AutoCamera')
cam_auto.lens = 50.0
cam_auto.sensor_width = 36.0
cam_auto.clip_end = 1000.0
ob_auto_camera = bpy.data.objects.new('AutoCamera', cam_auto)
scene.collection.objects.link(ob_auto_camera)
ob_auto_camera.location = (5.82024, -6.98429, 5.85745)
ob_auto_camera.rotation_euler = (1.09748, -7.21219e-08, 0.694738)
scene.camera = ob_auto_camera
light_auto_sun = bpy.data.lights.new('AutoSun', 'SUN')
light_auto_sun.energy = 3.0
light_auto_sun.angle = 0.0523599
ob_auto_sun = bpy.data.objects.new('AutoSun', light_auto_sun)
scene.collection.objects.link(ob_auto_sun)
ob_auto_sun.rotation_euler = (0.872665, 0.174533, 0.523599)
bpy.context.view_layer.update()
